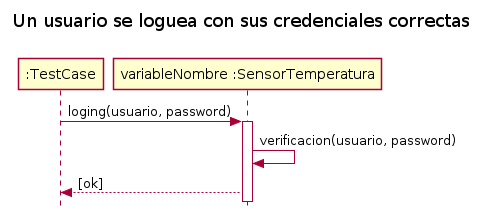

The diagram above was rendered by PlantUML. Its source (embedded in the PNG):
@startuml
skinparam style strictuml

title Un usuario se loguea con sus credenciales correctas\n

":TestCase" -> "variableNombre :SensorTemperatura": loging(usuario, password)
activate "variableNombre :SensorTemperatura"
"variableNombre :SensorTemperatura" -> "variableNombre :SensorTemperatura": verificacion(usuario, password)
"variableNombre :SensorTemperatura" --> ":TestCase": [ok]

@enduml